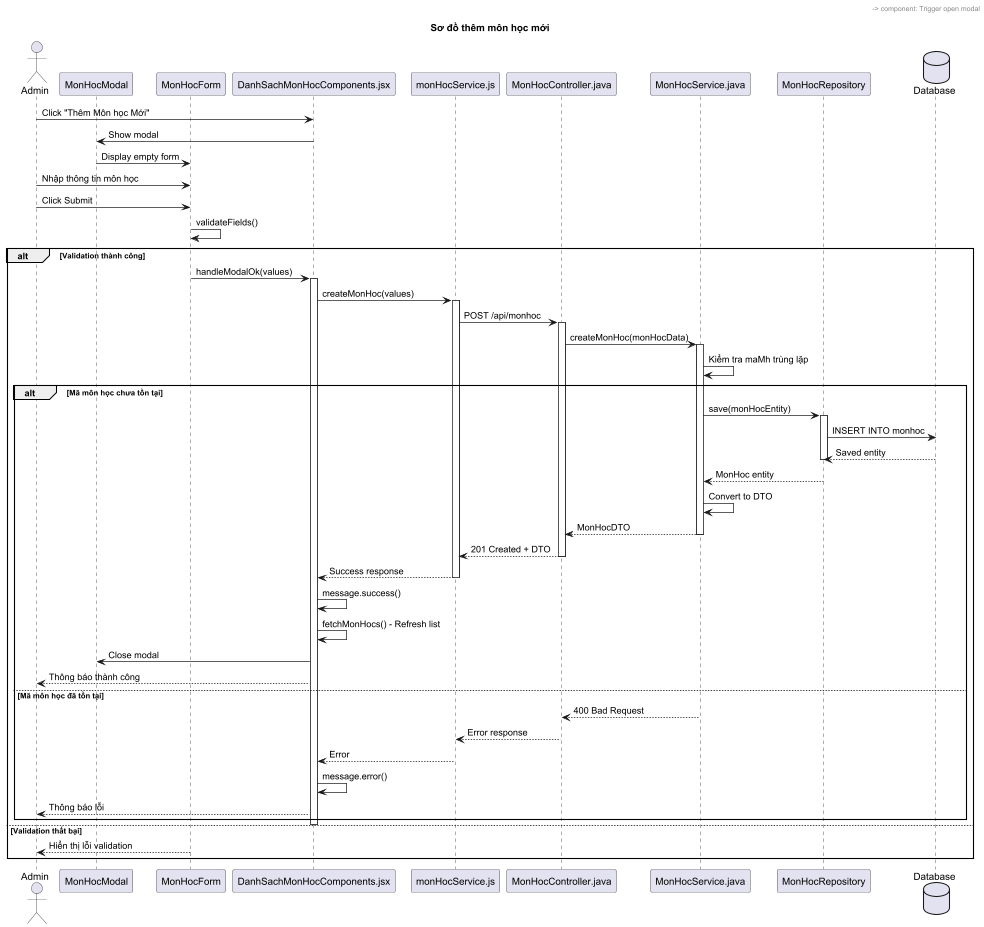

The diagram above was rendered by PlantUML. Its source (embedded in the PNG):
@startuml
'!theme cerulean
title Sơ đồ thêm môn học mới

actor "Admin" as admin
'participant "Header Component" as header
participant "MonHocModal" as modal
participant "MonHocForm" as form
participant "DanhSachMonHocComponents.jsx" as component
participant "monHocService.js" as service
participant "MonHocController.java" as controller
participant "MonHocService.java" as backendService
participant "MonHocRepository" as repository
database "Database" as db

admin -> component: Click "Thêm Môn học Mới"
header -> component: Trigger open modal
component -> modal: Show modal
modal -> form: Display empty form

'note right of form
'  Form fields:
'  - maMh: Mã môn học (required, max 20 chars)
'  - tenMh: Tên môn học (required, max 50 chars)
'  - soTiet: Số tiết (required, > 0)
'end note

admin -> form: Nhập thông tin môn học
admin -> form: Click Submit
form -> form: validateFields()

alt Validation thành công
    form -> component: handleModalOk(values)
    activate component

    component -> service: createMonHoc(values)
    activate service

    service -> controller: POST /api/monhoc
'    note right: Body: {maMh, tenMh, soTiet}
    activate controller

    controller -> backendService: createMonHoc(monHocData)
    activate backendService

    backendService -> backendService: Kiểm tra maMh trùng lặp

    alt Mã môn học chưa tồn tại
        backendService -> repository: save(monHocEntity)
        activate repository

        repository -> db: INSERT INTO monhoc
        db --> repository: Saved entity
        deactivate repository

        repository --> backendService: MonHoc entity
        backendService -> backendService: Convert to DTO
        backendService --> controller: MonHocDTO
        deactivate backendService

        controller --> service: 201 Created + DTO
        deactivate controller

        service --> component: Success response
        deactivate service

        component -> component: message.success()
        component -> component: fetchMonHocs() - Refresh list
        component -> modal: Close modal
        component --> admin: Thông báo thành công

    else Mã môn học đã tồn tại
        backendService --> controller: 400 Bad Request
        deactivate backendService
        controller --> service: Error response
        deactivate controller
        service --> component: Error
        deactivate service
        component -> component: message.error()
        component --> admin: Thông báo lỗi
    end

    deactivate component

else Validation thất bại
    form --> admin: Hiển thị lỗi validation
end

@enduml